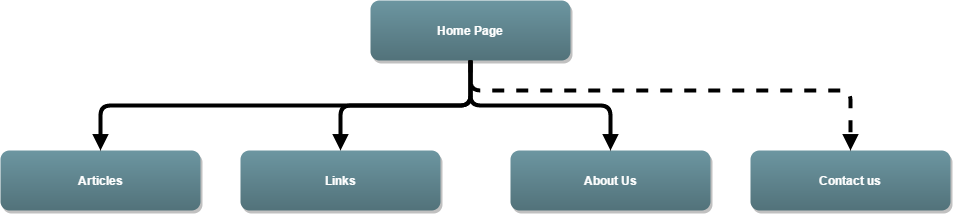

The diagram above was exported from draw.io. Its source (the exported page's mxGraphModel, read from the mxfile embedded in the PNG):
<mxGraphModel dx="872" dy="457" grid="1" gridSize="10" guides="1" tooltips="1" connect="1" arrows="1" fold="1" page="0" pageScale="1.5" pageWidth="826" pageHeight="1169" background="#ffffff" math="0" shadow="0">
  <root>
    <mxCell id="0" style=";html=1;" />
    <mxCell id="1" style=";html=1;" parent="0" />
    <mxCell id="2" value="&lt;font color=&quot;#ffffff&quot;&gt;Home Page&lt;/font&gt;" style="rounded=1;fillColor=#6C96A1;strokeColor=none;shadow=1;gradientColor=#52727A;fontStyle=1;html=1;" parent="1" vertex="1">
      <mxGeometry x="650" y="40" width="200" height="60" as="geometry" />
    </mxCell>
    <mxCell id="4" value="&lt;font color=&quot;#ffffff&quot;&gt;Articles&lt;/font&gt;" style="rounded=1;fillColor=#6C96A1;strokeColor=none;shadow=1;gradientColor=#52727A;fontStyle=1;html=1;" parent="1" vertex="1">
      <mxGeometry x="280" y="190" width="200" height="60" as="geometry" />
    </mxCell>
    <mxCell id="6" value="&lt;font color=&quot;#ffffff&quot;&gt;About Us&lt;/font&gt;" style="rounded=1;fillColor=#6C96A1;strokeColor=none;shadow=1;gradientColor=#52727A;fontStyle=1;html=1;" parent="1" vertex="1">
      <mxGeometry x="790" y="190" width="200" height="60" as="geometry" />
    </mxCell>
    <mxCell id="7" value="&lt;font color=&quot;#ffffff&quot;&gt;Contact us&lt;/font&gt;" style="rounded=1;fillColor=#6C96A1;strokeColor=none;shadow=1;gradientColor=#52727A;fontStyle=1;html=1;" parent="1" vertex="1">
      <mxGeometry x="1030" y="190" width="200" height="60" as="geometry" />
    </mxCell>
    <mxCell id="29" value="" style="edgeStyle=elbowEdgeStyle;elbow=vertical;strokeWidth=4;endArrow=block;endFill=1;fontStyle=1;html=1;" parent="1" source="2" target="5" edge="1">
      <mxGeometry width="100" height="100" as="geometry">
        <mxPoint y="100" as="sourcePoint" />
        <mxPoint x="750" y="180" as="targetPoint" />
      </mxGeometry>
    </mxCell>
    <mxCell id="31" value="" style="edgeStyle=elbowEdgeStyle;elbow=vertical;strokeWidth=4;endArrow=block;endFill=1;fontStyle=1;html=1;entryX=0.5;entryY=0;" parent="1" target="4" edge="1">
      <mxGeometry y="-5" width="100" height="100" as="geometry">
        <mxPoint x="750" y="100" as="sourcePoint" />
        <mxPoint x="380" y="195" as="targetPoint" />
        <Array as="points">
          <mxPoint x="570" y="145" />
        </Array>
      </mxGeometry>
    </mxCell>
    <mxCell id="32" value="" style="edgeStyle=elbowEdgeStyle;elbow=vertical;strokeWidth=4;endArrow=block;endFill=1;fontStyle=1;html=1;entryX=0.5;entryY=0;" parent="1" target="6" edge="1">
      <mxGeometry width="100" height="100" as="geometry">
        <mxPoint x="750" y="100" as="sourcePoint" />
        <mxPoint x="100" as="targetPoint" />
      </mxGeometry>
    </mxCell>
    <mxCell id="33" value="" style="edgeStyle=elbowEdgeStyle;elbow=vertical;strokeWidth=4;endArrow=block;endFill=1;fontStyle=1;dashed=1;html=1;entryX=0.5;entryY=0;" parent="1" source="2" target="7" edge="1">
      <mxGeometry width="100" height="100" as="geometry">
        <mxPoint y="100" as="sourcePoint" />
        <mxPoint x="100" as="targetPoint" />
        <Array as="points">
          <mxPoint x="1040" y="130" />
        </Array>
      </mxGeometry>
    </mxCell>
    <mxCell id="5" value="&lt;font color=&quot;#ffffff&quot;&gt;Links&lt;/font&gt;" style="rounded=1;fillColor=#6C96A1;strokeColor=none;shadow=1;gradientColor=#52727A;fontStyle=1;html=1;" parent="1" vertex="1">
      <mxGeometry x="520" y="190" width="200" height="60" as="geometry" />
    </mxCell>
  </root>
</mxGraphModel>